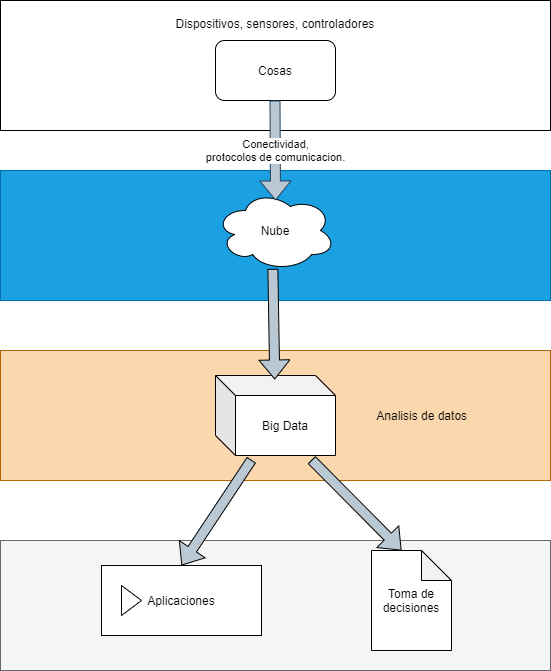

The diagram above was exported from draw.io. Its source (the exported page's mxGraphModel, read from the mxfile embedded in the PNG):
<mxGraphModel dx="640" dy="672" grid="1" gridSize="10" guides="1" tooltips="1" connect="1" arrows="1" fold="1" page="1" pageScale="1" pageWidth="827" pageHeight="1169" math="0" shadow="0">
  <root>
    <mxCell id="0" />
    <mxCell id="1" parent="0" />
    <mxCell id="9" value="&lt;span&gt;Dispositivos, sensores, controladores&lt;br&gt;&lt;br&gt;&lt;br&gt;&lt;br&gt;&lt;br&gt;&lt;br&gt;&lt;br&gt;&lt;/span&gt;" style="rounded=0;whiteSpace=wrap;html=1;" vertex="1" parent="1">
      <mxGeometry x="139" y="50" width="550" height="130" as="geometry" />
    </mxCell>
    <mxCell id="10" value="Cosas" style="rounded=1;whiteSpace=wrap;html=1;" vertex="1" parent="1">
      <mxGeometry x="354" y="90" width="120" height="60" as="geometry" />
    </mxCell>
    <mxCell id="13" value="&lt;span&gt;&lt;br&gt;&lt;/span&gt;" style="rounded=0;whiteSpace=wrap;html=1;fillColor=#1ba1e2;strokeColor=#006EAF;fontColor=#ffffff;" vertex="1" parent="1">
      <mxGeometry x="139" y="220" width="550" height="130" as="geometry" />
    </mxCell>
    <mxCell id="14" value="Nube" style="ellipse;shape=cloud;whiteSpace=wrap;html=1;" vertex="1" parent="1">
      <mxGeometry x="354" y="240" width="120" height="80" as="geometry" />
    </mxCell>
    <mxCell id="15" value="Conectividad,&lt;br&gt;protocolos de comunicacion." style="shape=flexArrow;endArrow=classic;html=1;strokeColor=#23445d;fillColor=#bac8d3;" edge="1" parent="1">
      <mxGeometry width="50" height="50" relative="1" as="geometry">
        <mxPoint x="413.5" y="150" as="sourcePoint" />
        <mxPoint x="414" y="250" as="targetPoint" />
      </mxGeometry>
    </mxCell>
    <mxCell id="17" value="&lt;span&gt;&lt;font color=&quot;#000000&quot;&gt;&amp;nbsp; &amp;nbsp; &amp;nbsp; &amp;nbsp; &amp;nbsp; &amp;nbsp; &amp;nbsp; &amp;nbsp; &amp;nbsp; &amp;nbsp; &amp;nbsp; &amp;nbsp; &amp;nbsp; &amp;nbsp; &amp;nbsp; &amp;nbsp; &amp;nbsp; &amp;nbsp; &amp;nbsp; &amp;nbsp; &amp;nbsp; &amp;nbsp; &amp;nbsp; &amp;nbsp; &amp;nbsp; &amp;nbsp; &amp;nbsp; &amp;nbsp; &amp;nbsp; &amp;nbsp; &amp;nbsp; &amp;nbsp; &amp;nbsp; &amp;nbsp; &amp;nbsp; &amp;nbsp; &amp;nbsp; &amp;nbsp; &amp;nbsp; &amp;nbsp; &amp;nbsp; &amp;nbsp; &amp;nbsp; &amp;nbsp; Analisis de datos&lt;/font&gt;&lt;br&gt;&lt;/span&gt;" style="rounded=0;whiteSpace=wrap;html=1;fillColor=#fad7ac;strokeColor=#b46504;" vertex="1" parent="1">
      <mxGeometry x="139" y="400" width="550" height="130" as="geometry" />
    </mxCell>
    <mxCell id="18" value="Big Data" style="shape=cube;whiteSpace=wrap;html=1;boundedLbl=1;backgroundOutline=1;darkOpacity=0.05;darkOpacity2=0.1;" vertex="1" parent="1">
      <mxGeometry x="354" y="425" width="120" height="80" as="geometry" />
    </mxCell>
    <mxCell id="20" value="" style="shape=flexArrow;endArrow=classic;html=1;entryX=0.494;entryY=0.05;entryDx=0;entryDy=0;entryPerimeter=0;fillColor=#bac8d3;strokeColor=#000000;exitX=0.478;exitY=0.979;exitDx=0;exitDy=0;exitPerimeter=0;" edge="1" parent="1" source="14" target="18">
      <mxGeometry width="50" height="50" relative="1" as="geometry">
        <mxPoint x="413" y="320" as="sourcePoint" />
        <mxPoint x="420" y="429" as="targetPoint" />
      </mxGeometry>
    </mxCell>
    <mxCell id="23" value="&lt;span&gt;&lt;br&gt;&lt;/span&gt;" style="rounded=0;whiteSpace=wrap;html=1;fillColor=#f5f5f5;strokeColor=#666666;fontColor=#333333;" vertex="1" parent="1">
      <mxGeometry x="139" y="590" width="550" height="130" as="geometry" />
    </mxCell>
    <mxCell id="25" value="Aplicaciones" style="html=1;whiteSpace=wrap;container=1;recursiveResize=0;collapsible=0;" vertex="1" parent="1">
      <mxGeometry x="240" y="615" width="160" height="70" as="geometry" />
    </mxCell>
    <mxCell id="26" value="" style="triangle;html=1;whiteSpace=wrap;" vertex="1" parent="25">
      <mxGeometry x="20" y="20" width="20" height="30" as="geometry" />
    </mxCell>
    <mxCell id="27" value="Toma de&lt;br&gt;decisiones" style="shape=note;whiteSpace=wrap;html=1;backgroundOutline=1;darkOpacity=0.05;" vertex="1" parent="1">
      <mxGeometry x="510" y="600" width="80" height="100" as="geometry" />
    </mxCell>
    <mxCell id="28" value="" style="shape=flexArrow;endArrow=classic;html=1;entryX=0.5;entryY=0;entryDx=0;entryDy=0;fillColor=#bac8d3;strokeColor=#000000;exitX=0.478;exitY=0.979;exitDx=0;exitDy=0;exitPerimeter=0;" edge="1" parent="1" target="25">
      <mxGeometry width="50" height="50" relative="1" as="geometry">
        <mxPoint x="389.9999999999999" y="509.31999999999994" as="sourcePoint" />
        <mxPoint x="391.91999999999996" y="620" as="targetPoint" />
      </mxGeometry>
    </mxCell>
    <mxCell id="29" value="" style="shape=flexArrow;endArrow=classic;html=1;fillColor=#bac8d3;strokeColor=#000000;exitX=0.478;exitY=0.979;exitDx=0;exitDy=0;exitPerimeter=0;" edge="1" parent="1">
      <mxGeometry width="50" height="50" relative="1" as="geometry">
        <mxPoint x="449.9999999999999" y="509.31999999999994" as="sourcePoint" />
        <mxPoint x="540" y="600" as="targetPoint" />
      </mxGeometry>
    </mxCell>
  </root>
</mxGraphModel>